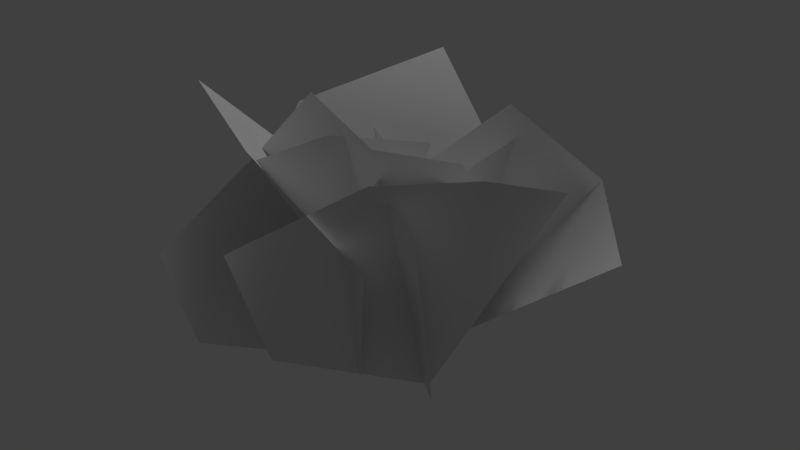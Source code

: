 # Source: misc_groundshrubs_01_c.blend  (saved by Blender 2.65.0; exported with 4.5.12 LTS)
import bpy
from mathutils import Matrix  # noqa: F401  (used for matrix-valued properties, if any)

bpy.ops.wm.read_factory_settings(use_empty=True)
scene = bpy.context.scene
scene.name = 'Scene'

# ---- collections
col_collection_1 = bpy.data.collections.new('Collection 1'); scene.collection.children.link(col_collection_1)

# ---- materials (node trees are filled in below, after node groups)
mat_misc_groundshrubs_01 = bpy.data.materials.new('misc_groundshrubs_01')
mat_misc_groundshrubs_01.alpha_threshold = 0.0
mat_misc_groundshrubs_01.use_transparent_shadow = False
mat_misc_groundshrubs_01.roughness = 0.5

# ---- material node trees

# ---- world
world_world = bpy.data.worlds.new('World'); scene.world = world_world
world_world.color = (0.05088, 0.05088, 0.05088)
world_world.use_sun_shadow = False
world_world.sun_shadow_jitter_overblur = 0.0
world_world.cycles.sampling_method = 'MANUAL'
world_world.cycles.sample_map_resolution = 256

# ---- lights
light_hemi = bpy.data.lights.new('Hemi', 'SUN')
light_hemi.transmission_factor = 0.0
light_hemi.angle = 0.1993
light_hemi.energy = 1.0
light_hemi.shadow_buffer_clip_start = 0.5
light_hemi.shadow_soft_size = 0.1
light_hemi.shadow_cascade_max_distance = 1000.0
light_hemi.cycles.use_multiple_importance_sampling = False

# ---- meshes
me_shrubc = bpy.data.meshes.new('shrubc')
me_shrubc.from_pydata([(-1.267, -0.773, 0.03367), (-0.07808, 0.7217, -0.03625), (-1.219, -0.5707, 3.634), (-1.764, -1.327, 1.734), (-0.2666, 1.475, 4.108), (0.6562, 1.662, 2.551), (0.4109, 1.378, 0.6195), (0.06163, -0.7078, -0.05484), (0.3061, -1.62, 3.854), (0.6906, -0.01002, 3.337), (-0.472, -2.289, 3.476), (-1.299, -3.155, 2.25), (-0.9298, -2.948, 0.9275), (2.148, -2.162, 3.285), (1.174, -0.6779, -0.0538), (0.9977, -1.553, 3.322), (0.6296, -0.7942, 3.248), (2.335, -2.013, 0.962), (1.198, -0.6108, -0.05406), (2.439, -1.197, 3.704), (2.664, 0.3292, 3.06), (1.304, -1.986, 3.581), (-0.1149, -3.081, 2.618), (0.3851, -2.849, 1.166), (-1.512, 1.185, 3.066), (-0.2875, 0.5641, -0.02284), (-0.1928, 1.769, 1.832), (-1.672, 0.3429, 2.631), (-1.819, 0.04933, 1.405), (-1.174, 0.3577, 0.1658), (-0.8996, 0.5142, 1.403), (1.185, -0.3211, 1.259), (-0.1594, 0.8041, -0.04586), (-1.006, 0.415, 3.343), (0.6272, -0.2189, 2.777), (-2.623, 2.06, 2.407), (-1.623, 2.311, 1.035), (-0.7914, 1.28, -0.05957), (-1.188, -2.354, 4.444), (-0.07441, -0.8084, -0.03504), (-1.526, -0.4751, 2.798), (0.02987, -2.724, 3.923), (1.443, -2.239, 2.498), (0.8577, -1.693, 0.4781), (0.02751, -1.492, 2.132), (-0.04316, 0.01192, -0.06648), (-0.1377, -1.425, 4.268), (-1.228, -1.641, 2.997), (0.9619, -1.514, 3.806), (1.885, -0.8891, 3.655), (1.91, 0.3439, 1.864), (1.68, 0.3865, 4.022), (0.6249, 0.4681, -0.06679), (2.863, 0.8284, 3.135), (3.613, 0.1514, 2.419), (-0.2929, 0.06655, 2.221), (0.2414, 1.971, 0.6731), (0.5706, 0.464, -0.04276), (1.749, 0.4414, 3.54), (0.8455, 2.142, 2.238), (1.51, -1.233, 3.197), (0.9278, -1.086, 1.669), (0.9149, -0.2709, 0.2477)], [], [(2, 1, 3), (2, 4, 5), (1, 2, 6), (1, 0, 3), (2, 5, 6), (10, 8, 7), (7, 8, 9), (12, 10, 7), (11, 10, 12), (14, 17, 13), (14, 13, 15), (15, 16, 14), (21, 18, 19), (18, 20, 19), (23, 18, 21), (22, 23, 21), (30, 24, 26), (26, 25, 30), (30, 27, 24), (30, 28, 27), (30, 29, 28), (25, 29, 30), (33, 34, 32), (33, 36, 35), (32, 37, 33), (32, 34, 31), (33, 37, 36), (44, 38, 40), (40, 39, 44), (44, 41, 38), (44, 42, 41), (44, 43, 42), (39, 43, 44), (48, 45, 46), (45, 47, 46), (50, 45, 48), (49, 50, 48), (52, 55, 51), (52, 51, 53), (53, 54, 52), (58, 57, 59), (58, 60, 61), (57, 58, 62), (57, 56, 59), (58, 61, 62)])
me_shrubc.polygons.foreach_set('use_smooth', [True] * 45)
_uv = me_shrubc.uv_layers.new(name='UVMap')
_uv.uv.foreach_set('vector', [0.2227, 0.9805, 0.25, 0.4961, 0.004883, 0.8027, 0.2227, 0.9805, 0.5039, 0.9443, 0.498, 0.7383, 0.25, 0.4961, 0.2227, 0.9805, 0.3672, 0.5381, 0.25, 0.4961, 0.02441, 0.5908, 0.004883, 0.8027, 0.2227, 0.9805, 0.498, 0.7383, 0.3672, 0.5381, 0.8223, 0.5, 0.6787, 0.499, 0.749, -0.003906, 0.749, -0.003906, 0.6787, 0.499, 0.5098, 0.3828, 0.9912, 0.208, 0.8223, 0.5, 0.749, -0.003906, 0.9863, 0.3916, 0.8223, 0.5, 0.9912, 0.208, 0.248, -0.003906, 0.4668, 0.1826, 0.3369, 0.4971, 0.248, -0.003906, 0.3369, 0.4971, 0.1562, 0.4971, 0.1562, 0.4971, 0.04297, 0.4199, 0.248, -0.003906, 0.8223, 0.5, 0.749, -0.003906, 0.6787, 0.499, 0.749, -0.003906, 0.5098, 0.3828, 0.6787, 0.499, 0.9912, 0.208, 0.749, -0.003906, 0.8223, 0.5, 0.9863, 0.3916, 0.9912, 0.208, 0.8223, 0.5, 0.7764, 0.7334, 0.6523, 1.011, 0.5254, 0.7959, 0.5254, 0.7959, 0.749, 0.4971, 0.7764, 0.7334, 0.7764, 0.7334, 0.8447, 0.9512, 0.6523, 1.011, 0.7764, 0.7334, 0.9414, 0.7871, 0.8447, 0.9512, 0.7764, 0.7334, 0.8818, 0.5908, 0.9414, 0.7871, 0.749, 0.4971, 0.8818, 0.5908, 0.7764, 0.7334, 0.2227, 0.9805, 0.004883, 0.8027, 0.25, 0.4961, 0.2227, 0.9805, 0.498, 0.7383, 0.5039, 0.9443, 0.25, 0.4961, 0.3672, 0.5381, 0.2227, 0.9805, 0.25, 0.4961, 0.004883, 0.8027, 0.02441, 0.5908, 0.2227, 0.9805, 0.3672, 0.5381, 0.498, 0.7383, 0.7764, 0.7334, 0.6523, 1.011, 0.5254, 0.7959, 0.5254, 0.7959, 0.749, 0.4971, 0.7764, 0.7334, 0.7764, 0.7334, 0.8447, 0.9512, 0.6523, 1.011, 0.7764, 0.7334, 0.9414, 0.7871, 0.8447, 0.9512, 0.7764, 0.7334, 0.8818, 0.5908, 0.9414, 0.7871, 0.749, 0.4971, 0.8818, 0.5908, 0.7764, 0.7334, 0.8223, 0.5, 0.749, -0.003906, 0.6787, 0.499, 0.749, -0.003906, 0.5098, 0.3828, 0.6787, 0.499, 0.9912, 0.208, 0.749, -0.003906, 0.8223, 0.5, 0.9863, 0.3916, 0.9912, 0.208, 0.8223, 0.5, 0.248, -0.003906, 0.4668, 0.1826, 0.3369, 0.4971, 0.248, -0.003906, 0.3369, 0.4971, 0.1562, 0.4971, 0.1562, 0.4971, 0.04297, 0.4199, 0.248, -0.003906, 0.2227, 0.9805, 0.25, 0.4961, 0.004883, 0.8027, 0.2227, 0.9805, 0.5039, 0.9443, 0.498, 0.7383, 0.25, 0.4961, 0.2227, 0.9805, 0.3672, 0.5381, 0.25, 0.4961, 0.02441, 0.5908, 0.004883, 0.8027, 0.2227, 0.9805, 0.498, 0.7383, 0.3672, 0.5381])
_ca = me_shrubc.color_attributes.new('Col', 'BYTE_COLOR', 'CORNER')
_ca.data.foreach_set('color', [1.0, 0.305, 0.0, 1.0, 0.0, 0.305, 0.0, 1.0, 0.9911, 0.305, 1.0, 1.0, 1.0, 0.305, 0.0, 1.0, 1.0, 0.305, 1.0, 1.0, 0.2122, 0.305, 1.0, 1.0, 0.0, 0.305, 0.0, 1.0, 1.0, 0.305, 0.0, 1.0, 0.0, 0.305, 1.0, 1.0, 0.0, 0.305, 0.0, 1.0, 0.2122, 0.305, 1.0, 1.0, 0.9911, 0.305, 1.0, 1.0, 1.0, 0.305, 0.0, 1.0, 0.2122, 0.305, 1.0, 1.0, 0.0, 0.305, 1.0, 1.0, 0.9911, 0.305, 0.0, 1.0, 0.9911, 0.305, 1.0, 1.0, 0.0, 0.305, 0.0, 1.0, 0.0, 0.305, 0.0, 1.0, 0.9911, 0.305, 1.0, 1.0, 0.2122, 0.305, 1.0, 1.0, 0.2122, 0.305, 1.0, 1.0, 0.9911, 0.305, 0.0, 1.0, 0.0, 0.305, 0.0, 1.0, 0.2122, 0.305, 1.0, 1.0, 0.9911, 0.305, 0.0, 1.0, 0.2122, 0.305, 1.0, 1.0, 0.0, 0.2051, 0.0, 1.0, 0.2122, 0.2051, 1.0, 1.0, 0.9911, 0.2051, 0.0, 1.0, 0.0, 0.2051, 0.0, 1.0, 0.9911, 0.2051, 0.0, 1.0, 0.9911, 0.2051, 1.0, 1.0, 0.9911, 0.2051, 1.0, 1.0, 0.2122, 0.2051, 1.0, 1.0, 0.0, 0.2051, 0.0, 1.0, 0.9911, 0.0319, 0.0, 1.0, 0.0, 0.0319, 0.0, 1.0, 0.9911, 0.0319, 1.0, 1.0, 0.0, 0.0319, 0.0, 1.0, 0.2122, 0.0319, 1.0, 1.0, 0.9911, 0.0319, 1.0, 1.0, 0.2122, 0.0319, 1.0, 1.0, 0.0, 0.0319, 0.0, 1.0, 0.9911, 0.0319, 0.0, 1.0, 0.2122, 0.0319, 1.0, 1.0, 0.2122, 0.0319, 1.0, 1.0, 0.9911, 0.0319, 0.0, 1.0, 0.2122, 0.07036, 0.0, 1.0, 0.9911, 0.07036, 0.0, 1.0, 0.2122, 0.07036, 1.0, 1.0, 0.2122, 0.07036, 1.0, 1.0, 0.0, 0.07036, 0.0, 1.0, 0.2122, 0.07036, 0.0, 1.0, 0.2122, 0.07036, 0.0, 1.0, 0.9911, 0.07036, 1.0, 1.0, 0.9911, 0.07036, 0.0, 1.0, 0.2122, 0.07036, 0.0, 1.0, 0.9911, 0.07036, 1.0, 1.0, 0.9911, 0.07036, 1.0, 1.0, 0.2122, 0.07036, 0.0, 1.0, 0.2122, 0.07036, 1.0, 1.0, 0.9911, 0.07036, 1.0, 1.0, 0.0, 0.07036, 0.0, 1.0, 0.2122, 0.07036, 1.0, 1.0, 0.2122, 0.07036, 0.0, 1.0, 1.0, 0.009721, 0.0, 1.0, 0.9911, 0.009721, 1.0, 1.0, 0.0, 0.009721, 0.0, 1.0, 1.0, 0.009721, 0.0, 1.0, 0.2122, 0.009721, 1.0, 1.0, 1.0, 0.009721, 1.0, 1.0, 0.0, 0.009721, 0.0, 1.0, 0.0, 0.009721, 1.0, 1.0, 1.0, 0.009721, 0.0, 1.0, 0.0, 0.009721, 0.0, 1.0, 0.9911, 0.009721, 1.0, 1.0, 0.2122, 0.009721, 1.0, 1.0, 1.0, 0.009721, 0.0, 1.0, 0.0, 0.009721, 1.0, 1.0, 0.2122, 0.009721, 1.0, 1.0, 0.2122, 0.07036, 0.0, 1.0, 0.9911, 0.07036, 0.0, 1.0, 0.2122, 0.07036, 1.0, 1.0, 0.2122, 0.07036, 1.0, 1.0, 0.0, 0.07036, 0.0, 1.0, 0.2122, 0.07036, 0.0, 1.0, 0.2122, 0.07036, 0.0, 1.0, 0.9911, 0.07036, 1.0, 1.0, 0.9911, 0.07036, 0.0, 1.0, 0.2122, 0.07036, 0.0, 1.0, 0.9911, 0.07036, 1.0, 1.0, 0.9911, 0.07036, 1.0, 1.0, 0.2122, 0.07036, 0.0, 1.0, 0.2122, 0.07036, 1.0, 1.0, 0.9911, 0.07036, 1.0, 1.0, 0.0, 0.07036, 0.0, 1.0, 0.2122, 0.07036, 1.0, 1.0, 0.2122, 0.07036, 0.0, 1.0, 0.9911, 0.1274, 0.0, 1.0, 0.0, 0.1274, 0.0, 1.0, 0.9911, 0.1274, 1.0, 1.0, 0.0, 0.1274, 0.0, 1.0, 0.2122, 0.1274, 1.0, 1.0, 0.9911, 0.1274, 1.0, 1.0, 0.2122, 0.1274, 1.0, 1.0, 0.0, 0.1274, 0.0, 1.0, 0.9911, 0.1274, 0.0, 1.0, 0.2122, 0.1274, 1.0, 1.0, 0.2122, 0.1274, 1.0, 1.0, 0.9911, 0.1274, 0.0, 1.0, 0.0, 0.2051, 0.0, 1.0, 0.2122, 0.2051, 1.0, 1.0, 0.9911, 0.2051, 0.0, 1.0, 0.0, 0.2051, 0.0, 1.0, 0.9911, 0.2051, 0.0, 1.0, 0.9911, 0.2051, 1.0, 1.0, 0.9911, 0.2051, 1.0, 1.0, 0.2122, 0.2051, 1.0, 1.0, 0.0, 0.2051, 0.0, 1.0, 1.0, 0.305, 0.0, 1.0, 0.0, 0.305, 0.0, 1.0, 0.9911, 0.305, 1.0, 1.0, 1.0, 0.305, 0.0, 1.0, 1.0, 0.305, 1.0, 1.0, 0.2122, 0.305, 1.0, 1.0, 0.0, 0.305, 0.0, 1.0, 1.0, 0.305, 0.0, 1.0, 0.0, 0.305, 1.0, 1.0, 0.0, 0.305, 0.0, 1.0, 0.2122, 0.305, 1.0, 1.0, 0.9911, 0.305, 1.0, 1.0, 1.0, 0.305, 0.0, 1.0, 0.2122, 0.305, 1.0, 1.0, 0.0, 0.305, 1.0, 1.0])
me_shrubc.materials.append(mat_misc_groundshrubs_01)
me_shrubc.use_remesh_preserve_volume = False
me_shrubc.use_remesh_preserve_attributes = False
me_shrubc.use_mirror_vertex_groups = False
me_shrubc.update()

# ---- objects
ob_shrubc = bpy.data.objects.new('shrubc', me_shrubc)
ob_hemi = bpy.data.objects.new('Hemi', light_hemi)

# ---- transforms, parenting, visibility, modifiers, constraints
ob_shrubc.location = (0.0, 0.0, 0.0)
ob_shrubc.scale = (0.1787, 0.1787, 0.1787)
ob_shrubc.lineart.crease_threshold = 0.0
ob_hemi.location = (13.63, 5.582, -7.251)
ob_hemi.lineart.crease_threshold = 0.0

# ---- collection membership
col_collection_1.objects.link(ob_shrubc)
col_collection_1.objects.link(ob_hemi)

# ---- scene / render settings (as saved in the file)
scene.frame_start = 1; scene.frame_end = 250; scene.frame_set(1)
scene.render.engine = 'BLENDER_EEVEE_NEXT'
scene.render.image_settings.color_mode = 'RGB'
scene.render.image_settings.compression = 90
scene.render.resolution_percentage = 50
scene.render.dither_intensity = 0.0
scene.render.bake_margin = 2
scene.cycles.use_denoising = False
scene.cycles.samples = 10
scene.cycles.sampling_pattern = 'TABULATED_SOBOL'
scene.cycles.light_sampling_threshold = 0.0
scene.cycles.use_adaptive_sampling = False
scene.cycles.use_light_tree = False
scene.cycles.blur_glossy = 0.0
scene.cycles.volume_bounces = 1
scene.cycles.pixel_filter_type = 'GAUSSIAN'
scene.cycles.sample_clamp_indirect = 0.0
scene.view_settings.view_transform = 'Standard'
bpy.context.view_layer.update()

# ---- added for rendering (the .blend has no active camera): camera
cam_auto = bpy.data.cameras.new('AutoCamera')
cam_auto.lens = 50.0
cam_auto.sensor_width = 36.0
cam_auto.clip_end = 1000.0
ob_auto_camera = bpy.data.objects.new('AutoCamera', cam_auto)
scene.collection.objects.link(ob_auto_camera)
ob_auto_camera.location = (1.64906, -1.94822, 1.63959)
ob_auto_camera.rotation_euler = (1.09748, -7.21219e-08, 0.694738)
scene.camera = ob_auto_camera
bpy.context.view_layer.update()
